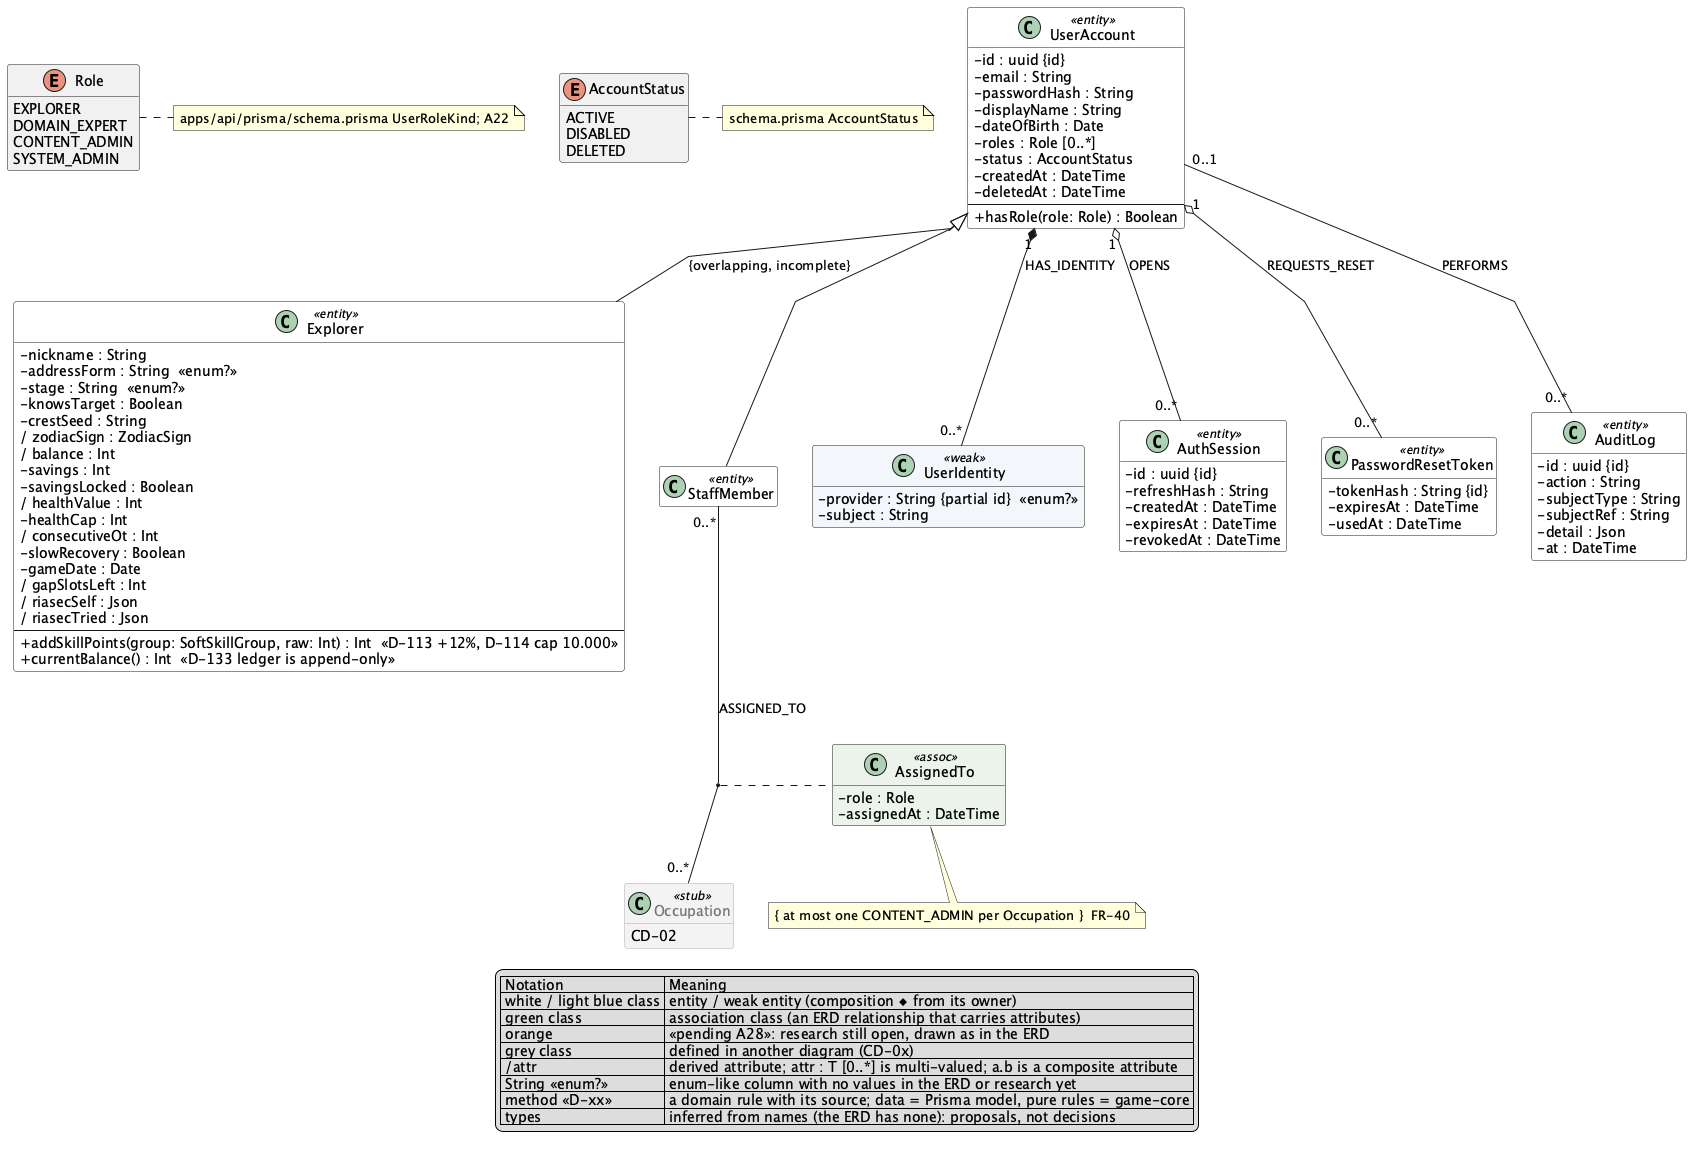

The diagram above was rendered by PlantUML. Its source (embedded in the PNG):
@startuml CD-01_Identity
hide empty members
skinparam classAttributeIconSize 0
skinparam linetype polyline
skinparam nodesep 35
skinparam ranksep 55
skinparam class {
  BackgroundColor<<entity>> #FFFFFF
  BackgroundColor<<weak>> #F3F6FA
  BackgroundColor<<assoc>> #EAF3EA
  BackgroundColor<<pending>> #FFE3C2
  BorderColor<<pending>> #E8710A
  BackgroundColor<<vang>> #FFF3C4
  BackgroundColor<<stub>> #F2F2F2
  BorderColor<<stub>> #AAAAAA
  FontColor<<stub>> #777777
}

class UserAccount <<entity>> {
  - id : uuid {id}
  - email : String
  - passwordHash : String
  - displayName : String
  - dateOfBirth : Date
  - roles : Role [0..*]
  - status : AccountStatus
  - createdAt : DateTime
  - deletedAt : DateTime
  --
  +hasRole(role: Role) : Boolean
}
class Explorer <<entity>> {
  - nickname : String
  - addressForm : String  «enum?»
  - stage : String  «enum?»
  - knowsTarget : Boolean
  - crestSeed : String
  / zodiacSign : ZodiacSign
  / balance : Int
  - savings : Int
  - savingsLocked : Boolean
  / healthValue : Int
  - healthCap : Int
  / consecutiveOt : Int
  - slowRecovery : Boolean
  - gameDate : Date
  / gapSlotsLeft : Int
  / riasecSelf : Json
  / riasecTried : Json
  --
  +addSkillPoints(group: SoftSkillGroup, raw: Int) : Int  «D-113 +12%, D-114 cap 10.000»
  +currentBalance() : Int  «D-133 ledger is append-only»
}
class StaffMember <<entity>> {
}
class UserIdentity <<weak>> {
  - provider : String {partial id}  «enum?»
  - subject : String
}
class AuthSession <<entity>> {
  - id : uuid {id}
  - refreshHash : String
  - createdAt : DateTime
  - expiresAt : DateTime
  - revokedAt : DateTime
}
class PasswordResetToken <<entity>> {
  - tokenHash : String {id}
  - expiresAt : DateTime
  - usedAt : DateTime
}
class AuditLog <<entity>> {
  - id : uuid {id}
  - action : String
  - subjectType : String
  - subjectRef : String
  - detail : Json
  - at : DateTime
}
class AssignedTo <<assoc>> {
  - role : Role
  - assignedAt : DateTime
}
enum Role {
  EXPLORER
  DOMAIN_EXPERT
  CONTENT_ADMIN
  SYSTEM_ADMIN
}
note right of Role : apps/api/prisma/schema.prisma UserRoleKind; A22
enum AccountStatus {
  ACTIVE
  DISABLED
  DELETED
}
note right of AccountStatus : schema.prisma AccountStatus
class Occupation <<stub>> {
  CD-02
}

UserAccount "1" *-- "0..*" UserIdentity : HAS_IDENTITY
UserAccount "1" o-- "0..*" AuthSession : OPENS
UserAccount "1" o-- "0..*" PasswordResetToken : REQUESTS_RESET
UserAccount "0..1" -- "0..*" AuditLog : PERFORMS
StaffMember "0..*" -- "0..*" Occupation : ASSIGNED_TO
(StaffMember, Occupation) .. AssignedTo
UserAccount <|-- Explorer : {overlapping, incomplete}
UserAccount <|-- StaffMember
note bottom of AssignedTo : { at most one CONTENT_ADMIN per Occupation }  FR-40
legend bottom
  | Notation | Meaning |
  | white / light blue class | entity / weak entity (composition ◆ from its owner) |
  | green class | association class (an ERD relationship that carries attributes) |
  | orange | «pending A28»: research still open, drawn as in the ERD |
  | grey class | defined in another diagram (CD-0x) |
  | /attr | derived attribute; attr : T [0..*] is multi-valued; a.b is a composite attribute |
  | String «enum?» | enum-like column with no values in the ERD or research yet |
  | method «D-xx» | a domain rule with its source; data = Prisma model, pure rules = game-core |
  | types | inferred from names (the ERD has none): proposals, not decisions |
endlegend
@enduml